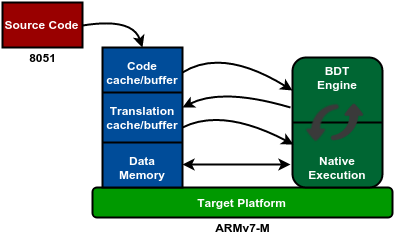

The diagram above was exported from draw.io. Its source (the exported page's mxGraphModel, read from the mxfile embedded in the PNG):
<mxGraphModel dx="880" dy="490" grid="1" gridSize="10" guides="1" tooltips="1" connect="1" arrows="1" fold="1" page="1" pageScale="1" pageWidth="826" pageHeight="1169" background="#ffffff" math="0">
  <root>
    <mxCell id="0" />
    <mxCell id="1" parent="0" />
    <mxCell id="588016b6984fb28e-2" value="&lt;b&gt;&lt;font color=&quot;#ffffff&quot;&gt;Target Platform&lt;/font&gt;&lt;/b&gt;" style="rounded=1;whiteSpace=wrap;html=1;strokeColor=#000000;strokeWidth=2;fillColor=#009900;gradientColor=none;" vertex="1" parent="1">
      <mxGeometry x="470" y="200" width="300" height="30" as="geometry" />
    </mxCell>
    <mxCell id="588016b6984fb28e-3" value="" style="rounded=1;whiteSpace=wrap;html=1;strokeColor=#000000;strokeWidth=2;fillColor=#006633;gradientColor=none;" vertex="1" parent="1">
      <mxGeometry x="670" y="70" width="90" height="130" as="geometry" />
    </mxCell>
    <mxCell id="588016b6984fb28e-7" value="&lt;b&gt;&lt;font color=&quot;#ffffff&quot;&gt;BDT Engine&lt;/font&gt;&lt;/b&gt;" style="text;html=1;strokeColor=none;fillColor=none;align=center;verticalAlign=middle;whiteSpace=wrap;overflow=hidden;rounded=1;" vertex="1" parent="1">
      <mxGeometry x="684" y="70" width="62" height="40" as="geometry" />
    </mxCell>
    <mxCell id="588016b6984fb28e-8" value="&lt;b&gt;&lt;font color=&quot;#ffffff&quot;&gt;Native Execution&lt;/font&gt;&lt;/b&gt;" style="text;html=1;strokeColor=none;fillColor=none;align=center;verticalAlign=middle;whiteSpace=wrap;overflow=hidden;rounded=1;" vertex="1" parent="1">
      <mxGeometry x="684" y="160" width="62" height="40" as="geometry" />
    </mxCell>
    <mxCell id="588016b6984fb28e-9" value="" style="line;html=1;perimeter=backbonePerimeter;points=[];outlineConnect=0;rounded=1;strokeColor=#000000;strokeWidth=2;fillColor=#00CC00;gradientColor=none;" vertex="1" parent="1">
      <mxGeometry x="670" y="130" width="90" height="10" as="geometry" />
    </mxCell>
    <mxCell id="588016b6984fb28e-10" value="" style="whiteSpace=wrap;html=1;rounded=0;strokeColor=#000000;strokeWidth=2;fillColor=#004C99;gradientColor=none;" vertex="1" parent="1">
      <mxGeometry x="480" y="60" width="80" height="140" as="geometry" />
    </mxCell>
    <mxCell id="588016b6984fb28e-11" value="" style="line;html=1;perimeter=backbonePerimeter;points=[];outlineConnect=0;rounded=0;strokeColor=#000000;strokeWidth=2;fillColor=#B3B3B3;gradientColor=none;" vertex="1" parent="1">
      <mxGeometry x="480" y="150" width="80" height="10" as="geometry" />
    </mxCell>
    <mxCell id="588016b6984fb28e-12" value="" style="line;html=1;perimeter=backbonePerimeter;points=[];outlineConnect=0;rounded=0;strokeColor=#000000;strokeWidth=2;fillColor=#B3B3B3;gradientColor=none;" vertex="1" parent="1">
      <mxGeometry x="480" y="100" width="80" height="10" as="geometry" />
    </mxCell>
    <mxCell id="588016b6984fb28e-13" value="&lt;b&gt;&lt;font color=&quot;#ffffff&quot;&gt;Data Memory&lt;/font&gt;&lt;/b&gt;&lt;br&gt;" style="text;html=1;strokeColor=none;fillColor=none;align=center;verticalAlign=middle;whiteSpace=wrap;overflow=hidden;rounded=0;" vertex="1" parent="1">
      <mxGeometry x="490" y="160" width="60" height="40" as="geometry" />
    </mxCell>
    <mxCell id="588016b6984fb28e-14" value="&lt;b&gt;&lt;font color=&quot;#ffffff&quot;&gt;Translation cache/buffer&lt;/font&gt;&lt;/b&gt;" style="text;html=1;strokeColor=none;fillColor=none;align=center;verticalAlign=middle;whiteSpace=wrap;overflow=hidden;rounded=0;" vertex="1" parent="1">
      <mxGeometry x="480" y="110" width="80" height="40" as="geometry" />
    </mxCell>
    <mxCell id="588016b6984fb28e-15" value="&lt;b&gt;&lt;font color=&quot;#ffffff&quot;&gt;Code cache/buffer&lt;/font&gt;&lt;/b&gt;" style="text;html=1;strokeColor=none;fillColor=none;align=center;verticalAlign=middle;whiteSpace=wrap;overflow=hidden;rounded=0;" vertex="1" parent="1">
      <mxGeometry x="480" y="65" width="80" height="40" as="geometry" />
    </mxCell>
    <mxCell id="588016b6984fb28e-16" value="" style="endArrow=classic;startArrow=classic;html=1;strokeWidth=2;exitX=1;exitY=0.836;exitPerimeter=0;" edge="1" parent="1" source="588016b6984fb28e-10">
      <mxGeometry width="50" height="50" relative="1" as="geometry">
        <mxPoint x="570" y="177" as="sourcePoint" />
        <mxPoint x="668" y="177" as="targetPoint" />
      </mxGeometry>
    </mxCell>
    <mxCell id="588016b6984fb28e-18" value="" style="curved=1;endArrow=classic;html=1;strokeWidth=2;exitX=1;exitY=0.75;entryX=0.011;entryY=0.669;entryPerimeter=0;" edge="1" parent="1" source="588016b6984fb28e-14" target="588016b6984fb28e-3">
      <mxGeometry width="50" height="50" relative="1" as="geometry">
        <mxPoint x="20" y="60" as="sourcePoint" />
        <mxPoint x="70" y="10" as="targetPoint" />
        <Array as="points">
          <mxPoint x="600" y="120" />
        </Array>
      </mxGeometry>
    </mxCell>
    <mxCell id="588016b6984fb28e-19" value="" style="curved=1;endArrow=classic;html=1;strokeWidth=2;exitX=-0.022;exitY=0.385;exitPerimeter=0;entryX=1;entryY=0.25;" edge="1" parent="1" source="588016b6984fb28e-3" target="588016b6984fb28e-14">
      <mxGeometry width="50" height="50" relative="1" as="geometry">
        <mxPoint x="20" y="60" as="sourcePoint" />
        <mxPoint x="70" y="10" as="targetPoint" />
        <Array as="points">
          <mxPoint x="600" y="100" />
        </Array>
      </mxGeometry>
    </mxCell>
    <mxCell id="588016b6984fb28e-20" value="" style="curved=1;endArrow=classic;html=1;strokeWidth=2;exitX=1;exitY=0.5;entryX=0;entryY=0.25;" edge="1" parent="1" source="588016b6984fb28e-15" target="588016b6984fb28e-3">
      <mxGeometry width="50" height="50" relative="1" as="geometry">
        <mxPoint x="20" y="60" as="sourcePoint" />
        <mxPoint x="70" y="10" as="targetPoint" />
        <Array as="points">
          <mxPoint x="600" y="60" />
        </Array>
      </mxGeometry>
    </mxCell>
    <mxCell id="588016b6984fb28e-21" value="&lt;b&gt;&lt;font color=&quot;#ffffff&quot;&gt;Source Code&lt;/font&gt;&lt;/b&gt;" style="whiteSpace=wrap;html=1;rounded=0;strokeColor=#000000;strokeWidth=2;fillColor=#990000;gradientColor=none;" vertex="1" parent="1">
      <mxGeometry x="380" y="15" width="80" height="45" as="geometry" />
    </mxCell>
    <mxCell id="588016b6984fb28e-22" value="" style="curved=1;endArrow=classic;html=1;strokeWidth=2;exitX=1;exitY=0.5;entryX=0.5;entryY=0;" edge="1" parent="1" source="588016b6984fb28e-21" target="588016b6984fb28e-10">
      <mxGeometry width="50" height="50" relative="1" as="geometry">
        <mxPoint x="50" y="60" as="sourcePoint" />
        <mxPoint x="100" y="10" as="targetPoint" />
        <Array as="points">
          <mxPoint x="510" y="30" />
        </Array>
      </mxGeometry>
    </mxCell>
    <mxCell id="588016b6984fb28e-23" value="&lt;b&gt;8051&lt;/b&gt;" style="text;html=1;strokeColor=none;fillColor=none;align=center;verticalAlign=middle;whiteSpace=wrap;overflow=hidden;rounded=0;" vertex="1" parent="1">
      <mxGeometry x="400" y="60" width="40" height="20" as="geometry" />
    </mxCell>
    <mxCell id="588016b6984fb28e-24" value="&lt;b&gt;ARMv7-M&lt;/b&gt;" style="text;html=1;strokeColor=none;fillColor=none;align=center;verticalAlign=middle;whiteSpace=wrap;overflow=hidden;rounded=0;" vertex="1" parent="1">
      <mxGeometry x="585" y="230" width="70" height="20" as="geometry" />
    </mxCell>
    <mxCell id="588016b6984fb28e-28" value="" style="shape=image;html=1;verticalAlign=top;verticalLabelPosition=bottom;labelBackgroundColor=#ffffff;imageAspect=0;aspect=fixed;image=https://cdn1.iconfinder.com/data/icons/arrows-38/512/Arrow_Direction_Increase_Up_Growth_Move-128.png;rounded=0;strokeColor=#000000;strokeWidth=2;fillColor=#004C99;gradientColor=none;perimeterSpacing=0;" vertex="1" parent="1">
      <mxGeometry x="700" y="110" width="48" height="48" as="geometry" />
    </mxCell>
    <mxCell id="588016b6984fb28e-29" value="" style="shape=image;html=1;verticalAlign=top;verticalLabelPosition=bottom;labelBackgroundColor=#ffffff;imageAspect=0;aspect=fixed;image=https://cdn1.iconfinder.com/data/icons/arrows-38/512/Arrow_Direction_Increase_Up_Growth_Move-128.png;rounded=0;strokeColor=#000000;strokeWidth=2;fillColor=#004C99;gradientColor=none;rotation=-180;" vertex="1" parent="1">
      <mxGeometry x="676" y="111" width="48" height="48" as="geometry" />
    </mxCell>
  </root>
</mxGraphModel>